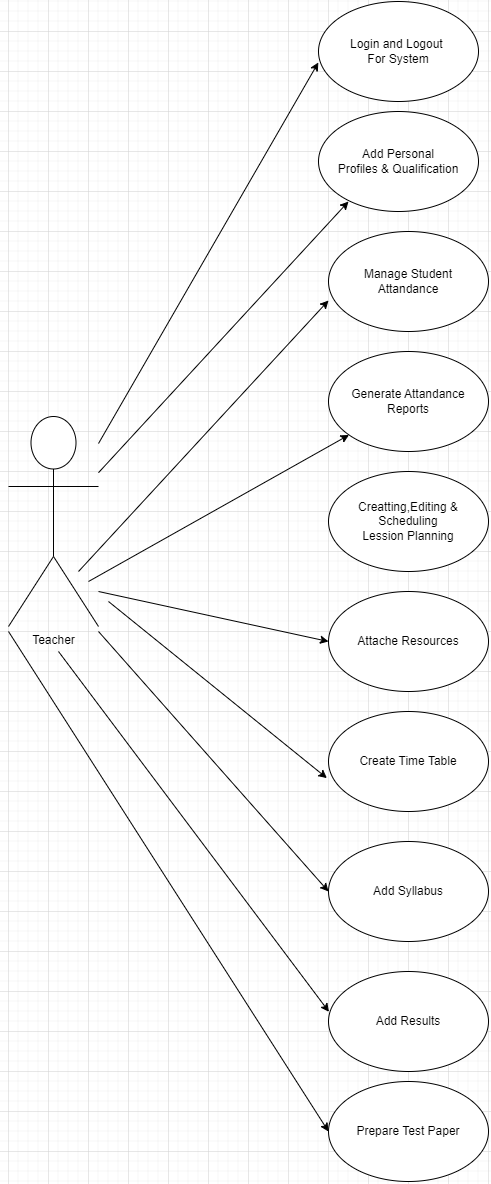

The diagram above was exported from draw.io. Its source (the exported page's mxGraphModel, read from the mxfile embedded in the PNG):
<mxGraphModel dx="1509" dy="785" grid="1" gridSize="10" guides="1" tooltips="1" connect="1" arrows="1" fold="1" page="1" pageScale="1" pageWidth="850" pageHeight="1100" math="0" shadow="0">
  <root>
    <mxCell id="0" />
    <mxCell id="1" parent="0" />
    <mxCell id="O0fbIX7imE3cBQk_R50D-1" value="Teacher" style="shape=umlActor;verticalLabelPosition=bottom;verticalAlign=top;html=1;outlineConnect=0;" vertex="1" parent="1">
      <mxGeometry x="40" y="425" width="90" height="210" as="geometry" />
    </mxCell>
    <mxCell id="O0fbIX7imE3cBQk_R50D-2" value="&lt;font style=&quot;font-size: 12px;&quot;&gt;Login and Logout&amp;nbsp;&lt;br&gt;For System&lt;br&gt;&lt;/font&gt;" style="ellipse;whiteSpace=wrap;html=1;" vertex="1" parent="1">
      <mxGeometry x="350" y="10" width="160" height="100" as="geometry" />
    </mxCell>
    <mxCell id="O0fbIX7imE3cBQk_R50D-3" value="&lt;font style=&quot;font-size: 12px;&quot;&gt;Add Personal &lt;br&gt;Profiles &amp;amp; Qualification&lt;/font&gt;" style="ellipse;whiteSpace=wrap;html=1;" vertex="1" parent="1">
      <mxGeometry x="350" y="120" width="160" height="100" as="geometry" />
    </mxCell>
    <mxCell id="O0fbIX7imE3cBQk_R50D-4" value="Manage Student &lt;br&gt;Attandance" style="ellipse;whiteSpace=wrap;html=1;" vertex="1" parent="1">
      <mxGeometry x="360" y="240" width="160" height="100" as="geometry" />
    </mxCell>
    <mxCell id="O0fbIX7imE3cBQk_R50D-5" value="Generate Attandance Reports" style="ellipse;whiteSpace=wrap;html=1;" vertex="1" parent="1">
      <mxGeometry x="360" y="360" width="160" height="100" as="geometry" />
    </mxCell>
    <mxCell id="O0fbIX7imE3cBQk_R50D-6" value="Creatting,Editing &amp;amp; Scheduling &lt;br&gt;Lession Planning" style="ellipse;whiteSpace=wrap;html=1;" vertex="1" parent="1">
      <mxGeometry x="360" y="480" width="160" height="100" as="geometry" />
    </mxCell>
    <mxCell id="O0fbIX7imE3cBQk_R50D-7" value="Add Results" style="ellipse;whiteSpace=wrap;html=1;" vertex="1" parent="1">
      <mxGeometry x="360" y="980" width="160" height="100" as="geometry" />
    </mxCell>
    <mxCell id="O0fbIX7imE3cBQk_R50D-8" value="Add Syllabus" style="ellipse;whiteSpace=wrap;html=1;" vertex="1" parent="1">
      <mxGeometry x="360" y="850" width="160" height="100" as="geometry" />
    </mxCell>
    <mxCell id="O0fbIX7imE3cBQk_R50D-9" value="Create Time Table" style="ellipse;whiteSpace=wrap;html=1;" vertex="1" parent="1">
      <mxGeometry x="360" y="720" width="160" height="100" as="geometry" />
    </mxCell>
    <mxCell id="O0fbIX7imE3cBQk_R50D-10" value="Attache Resources" style="ellipse;whiteSpace=wrap;html=1;" vertex="1" parent="1">
      <mxGeometry x="360" y="600" width="160" height="100" as="geometry" />
    </mxCell>
    <mxCell id="O0fbIX7imE3cBQk_R50D-11" value="&lt;font style=&quot;font-size: 12px;&quot;&gt;Prepare Test Paper&lt;br&gt;&lt;/font&gt;" style="ellipse;whiteSpace=wrap;html=1;" vertex="1" parent="1">
      <mxGeometry x="360" y="1090" width="160" height="100" as="geometry" />
    </mxCell>
    <mxCell id="O0fbIX7imE3cBQk_R50D-12" value="" style="endArrow=classic;html=1;rounded=0;entryX=-0.001;entryY=0.61;entryDx=0;entryDy=0;entryPerimeter=0;" edge="1" parent="1" source="O0fbIX7imE3cBQk_R50D-1" target="O0fbIX7imE3cBQk_R50D-2">
      <mxGeometry width="50" height="50" relative="1" as="geometry">
        <mxPoint x="210" y="190" as="sourcePoint" />
        <mxPoint x="260" y="140" as="targetPoint" />
      </mxGeometry>
    </mxCell>
    <mxCell id="O0fbIX7imE3cBQk_R50D-13" value="" style="endArrow=classic;html=1;rounded=0;" edge="1" parent="1" source="O0fbIX7imE3cBQk_R50D-1">
      <mxGeometry width="50" height="50" relative="1" as="geometry">
        <mxPoint x="330" y="260" as="sourcePoint" />
        <mxPoint x="380" y="210" as="targetPoint" />
      </mxGeometry>
    </mxCell>
    <mxCell id="O0fbIX7imE3cBQk_R50D-14" value="" style="endArrow=classic;html=1;rounded=0;" edge="1" parent="1">
      <mxGeometry width="50" height="50" relative="1" as="geometry">
        <mxPoint x="110" y="580" as="sourcePoint" />
        <mxPoint x="360" y="309" as="targetPoint" />
      </mxGeometry>
    </mxCell>
    <mxCell id="O0fbIX7imE3cBQk_R50D-15" value="" style="endArrow=classic;html=1;rounded=0;" edge="1" parent="1" target="O0fbIX7imE3cBQk_R50D-5">
      <mxGeometry width="50" height="50" relative="1" as="geometry">
        <mxPoint x="120" y="590" as="sourcePoint" />
        <mxPoint x="370" y="319" as="targetPoint" />
      </mxGeometry>
    </mxCell>
    <mxCell id="O0fbIX7imE3cBQk_R50D-16" value="" style="endArrow=classic;html=1;rounded=0;entryX=0;entryY=0.5;entryDx=0;entryDy=0;" edge="1" parent="1" target="O0fbIX7imE3cBQk_R50D-10">
      <mxGeometry width="50" height="50" relative="1" as="geometry">
        <mxPoint x="130" y="600" as="sourcePoint" />
        <mxPoint x="380" y="329" as="targetPoint" />
      </mxGeometry>
    </mxCell>
    <mxCell id="O0fbIX7imE3cBQk_R50D-17" value="" style="endArrow=classic;html=1;rounded=0;entryX=-0.01;entryY=0.666;entryDx=0;entryDy=0;entryPerimeter=0;" edge="1" parent="1" target="O0fbIX7imE3cBQk_R50D-9">
      <mxGeometry width="50" height="50" relative="1" as="geometry">
        <mxPoint x="140" y="610" as="sourcePoint" />
        <mxPoint x="390" y="339" as="targetPoint" />
      </mxGeometry>
    </mxCell>
    <mxCell id="O0fbIX7imE3cBQk_R50D-18" value="" style="endArrow=classic;html=1;rounded=0;entryX=0;entryY=0.5;entryDx=0;entryDy=0;" edge="1" parent="1" target="O0fbIX7imE3cBQk_R50D-8">
      <mxGeometry width="50" height="50" relative="1" as="geometry">
        <mxPoint x="130" y="640" as="sourcePoint" />
        <mxPoint x="400" y="349" as="targetPoint" />
      </mxGeometry>
    </mxCell>
    <mxCell id="O0fbIX7imE3cBQk_R50D-19" value="" style="endArrow=classic;html=1;rounded=0;entryX=0.003;entryY=0.403;entryDx=0;entryDy=0;entryPerimeter=0;" edge="1" parent="1" target="O0fbIX7imE3cBQk_R50D-7">
      <mxGeometry width="50" height="50" relative="1" as="geometry">
        <mxPoint x="90" y="660" as="sourcePoint" />
        <mxPoint x="410" y="359" as="targetPoint" />
      </mxGeometry>
    </mxCell>
    <mxCell id="O0fbIX7imE3cBQk_R50D-20" value="" style="endArrow=classic;html=1;rounded=0;entryX=0;entryY=0.5;entryDx=0;entryDy=0;" edge="1" parent="1" target="O0fbIX7imE3cBQk_R50D-11">
      <mxGeometry width="50" height="50" relative="1" as="geometry">
        <mxPoint x="40" y="640" as="sourcePoint" />
        <mxPoint x="248" y="858.5" as="targetPoint" />
      </mxGeometry>
    </mxCell>
  </root>
</mxGraphModel>